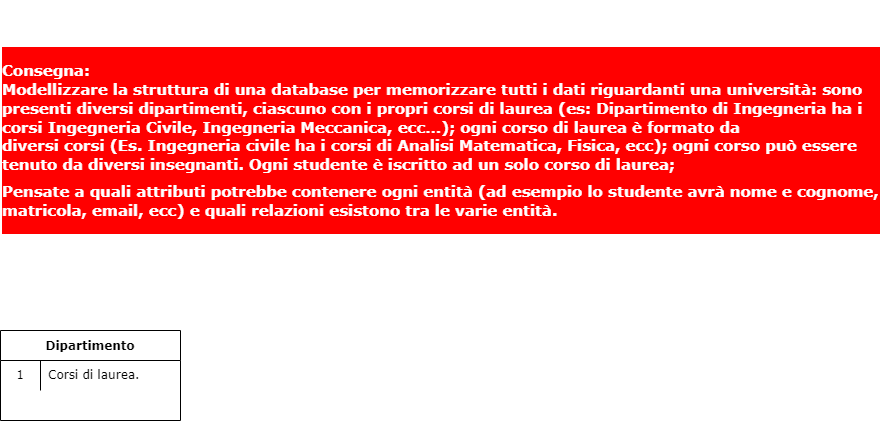

The diagram above was exported from draw.io. Its source (the exported page's mxGraphModel, read from the mxfile embedded in the PNG):
<mxGraphModel dx="1038" dy="2851" grid="1" gridSize="10" guides="1" tooltips="1" connect="1" arrows="1" fold="1" page="1" pageScale="1" pageWidth="827" pageHeight="1169" math="0" shadow="0">
  <root>
    <mxCell id="0" />
    <mxCell id="1" parent="0" />
    <mxCell id="9gMQmqd49D4G5LUT427T-1" value="&lt;h3&gt;&lt;font face=&quot;Verdana&quot;&gt;&lt;b style=&quot;box-sizing: inherit; font-size: 15px; font-variant-ligatures: common-ligatures;&quot; data-stringify-type=&quot;bold&quot;&gt;Consegna:&lt;br&gt;&lt;/b&gt;&lt;span style=&quot;font-size: 15px; font-variant-ligatures: common-ligatures;&quot;&gt;Modellizzare la struttura di una database per memorizzare tutti i dati riguardanti una università: sono presenti diversi&amp;nbsp;&lt;/span&gt;&lt;b style=&quot;box-sizing: inherit; font-size: 15px; font-variant-ligatures: common-ligatures;&quot; data-stringify-type=&quot;bold&quot;&gt;dipartimenti&lt;/b&gt;&lt;span style=&quot;font-size: 15px; font-variant-ligatures: common-ligatures;&quot;&gt;, ciascuno con i propri&amp;nbsp;&lt;/span&gt;&lt;b style=&quot;box-sizing: inherit; font-size: 15px; font-variant-ligatures: common-ligatures;&quot; data-stringify-type=&quot;bold&quot;&gt;corsi di laurea&lt;/b&gt;&lt;span style=&quot;font-size: 15px; font-variant-ligatures: common-ligatures;&quot;&gt;&amp;nbsp;(es: Dipartimento di Ingegneria ha i corsi Ingegneria Civile, Ingegneria Meccanica, ecc…); ogni corso di laurea è formato da diversi&amp;nbsp;&lt;/span&gt;&lt;b style=&quot;box-sizing: inherit; font-size: 15px; font-variant-ligatures: common-ligatures;&quot; data-stringify-type=&quot;bold&quot;&gt;corsi&lt;/b&gt;&lt;span style=&quot;font-size: 15px; font-variant-ligatures: common-ligatures;&quot;&gt;&amp;nbsp;(Es. Ingegneria civile ha i corsi di Analisi Matematica, Fisica, ecc); ogni corso può essere tenuto da diversi&amp;nbsp;&lt;/span&gt;&lt;b style=&quot;box-sizing: inherit; font-size: 15px; font-variant-ligatures: common-ligatures;&quot; data-stringify-type=&quot;bold&quot;&gt;insegnanti&lt;/b&gt;&lt;span style=&quot;font-size: 15px; font-variant-ligatures: common-ligatures;&quot;&gt;. Ogni&amp;nbsp;&lt;/span&gt;&lt;b style=&quot;box-sizing: inherit; font-size: 15px; font-variant-ligatures: common-ligatures;&quot; data-stringify-type=&quot;bold&quot;&gt;studente&lt;/b&gt;&lt;span style=&quot;font-size: 15px; font-variant-ligatures: common-ligatures;&quot;&gt;&amp;nbsp;è iscritto ad un solo corso di laurea;&lt;/span&gt;&lt;/font&gt;&lt;span style=&quot;box-sizing: inherit; display: block; height: 8px; font-size: 15px; font-variant-ligatures: common-ligatures;&quot; data-stringify-type=&quot;paragraph-break&quot; class=&quot;c-mrkdwn__br&quot;&gt;&lt;/span&gt;&lt;span style=&quot;font-size: 15px; font-variant-ligatures: common-ligatures;&quot;&gt;&lt;font face=&quot;Verdana&quot;&gt;Pensate a quali attributi potrebbe contenere ogni entità (ad esempio lo studente avrà nome e cognome, matricola, email, ecc) e quali relazioni esistono tra le varie entità.&lt;/font&gt;&lt;/span&gt;&lt;/h3&gt;" style="text;html=1;align=left;verticalAlign=middle;whiteSpace=wrap;rounded=0;color=black; background-color:white;labelBorderColor=none;labelBackgroundColor=#FF0000;fontColor=#FFFFFF;" vertex="1" parent="1">
      <mxGeometry x="40" y="-1250" width="880" height="280" as="geometry" />
    </mxCell>
    <mxCell id="9gMQmqd49D4G5LUT427T-3" value="Dipartimento" style="shape=table;startSize=30;container=1;collapsible=0;childLayout=tableLayout;fixedRows=1;rowLines=0;fontStyle=1;labelBackgroundColor=#FFFFFF;labelBorderColor=none;fontFamily=Verdana;fontColor=#000000;fillColor=none;" vertex="1" parent="1">
      <mxGeometry x="40" y="-920" width="180" height="90" as="geometry" />
    </mxCell>
    <mxCell id="9gMQmqd49D4G5LUT427T-4" value="" style="shape=tableRow;horizontal=0;startSize=0;swimlaneHead=0;swimlaneBody=0;top=0;left=0;bottom=0;right=0;collapsible=0;dropTarget=0;fillColor=none;points=[[0,0.5],[1,0.5]];portConstraint=eastwest;labelBackgroundColor=#FFFFFF;labelBorderColor=none;fontFamily=Verdana;fontColor=#000000;" vertex="1" parent="9gMQmqd49D4G5LUT427T-3">
      <mxGeometry y="30" width="180" height="30" as="geometry" />
    </mxCell>
    <mxCell id="9gMQmqd49D4G5LUT427T-5" value="1" style="shape=partialRectangle;html=1;whiteSpace=wrap;connectable=0;fillColor=none;top=0;left=0;bottom=0;right=0;overflow=hidden;pointerEvents=1;labelBackgroundColor=#FFFFFF;labelBorderColor=none;fontFamily=Verdana;fontColor=#000000;" vertex="1" parent="9gMQmqd49D4G5LUT427T-4">
      <mxGeometry width="40" height="30" as="geometry">
        <mxRectangle width="40" height="30" as="alternateBounds" />
      </mxGeometry>
    </mxCell>
    <mxCell id="9gMQmqd49D4G5LUT427T-6" value="Corsi di laurea." style="shape=partialRectangle;html=1;whiteSpace=wrap;connectable=0;fillColor=none;top=0;left=0;bottom=0;right=0;align=left;spacingLeft=6;overflow=hidden;labelBackgroundColor=#FFFFFF;labelBorderColor=none;fontFamily=Verdana;fontColor=#000000;" vertex="1" parent="9gMQmqd49D4G5LUT427T-4">
      <mxGeometry x="40" width="140" height="30" as="geometry">
        <mxRectangle width="140" height="30" as="alternateBounds" />
      </mxGeometry>
    </mxCell>
  </root>
</mxGraphModel>